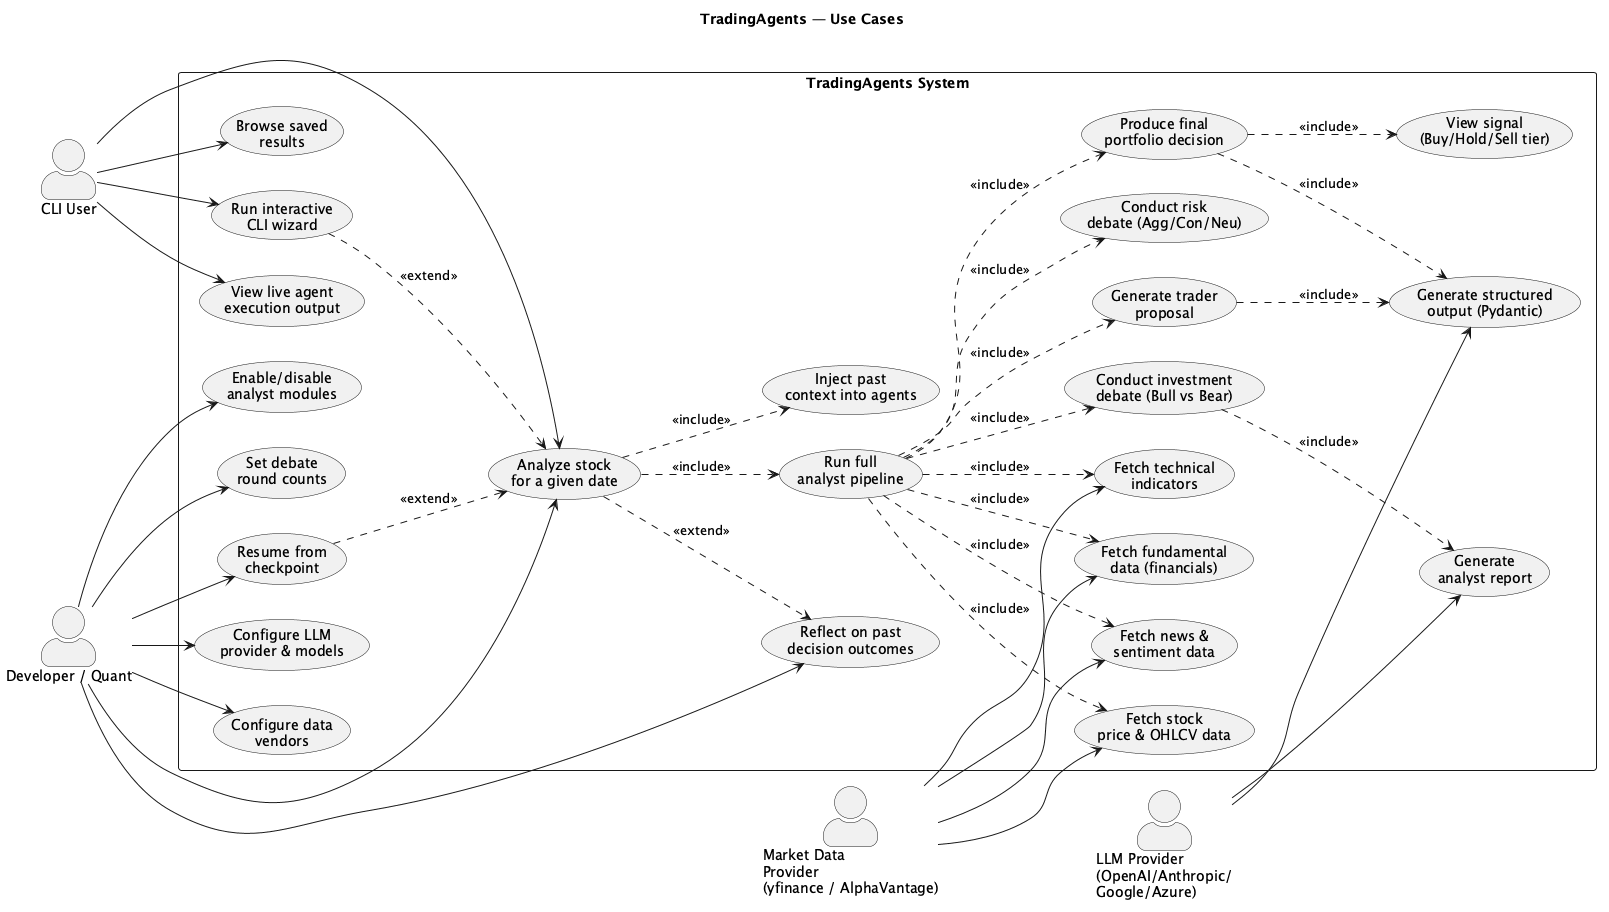

The diagram above was rendered by PlantUML. Its source (embedded in the PNG):
@startuml Use Case Diagram
title TradingAgents — Use Cases

left to right direction
skinparam actorStyle awesome

actor "Developer / Quant" as DEV
actor "CLI User" as CLI_USER
actor "LLM Provider\n(OpenAI/Anthropic/\nGoogle/Azure)" as LLM
actor "Market Data\nProvider\n(yfinance / AlphaVantage)" as DATA

rectangle "TradingAgents System" {

  usecase "Analyze stock\nfor a given date" as UC1
  usecase "Run full\nanalyst pipeline" as UC2
  usecase "Conduct investment\ndebate (Bull vs Bear)" as UC3
  usecase "Generate trader\nproposal" as UC4
  usecase "Conduct risk\ndebate (Agg/Con/Neu)" as UC5
  usecase "Produce final\nportfolio decision" as UC6
  usecase "View signal\n(Buy/Hold/Sell tier)" as UC7

  usecase "Configure LLM\nprovider & models" as UC8
  usecase "Configure data\nvendors" as UC9
  usecase "Enable/disable\nanalyst modules" as UC10
  usecase "Set debate\nround counts" as UC11

  usecase "Reflect on past\ndecision outcomes" as UC12
  usecase "Inject past\ncontext into agents" as UC13
  usecase "Resume from\ncheckpoint" as UC14

  usecase "Fetch stock\nprice & OHLCV data" as UC15
  usecase "Fetch technical\nindicators" as UC16
  usecase "Fetch fundamental\ndata (financials)" as UC17
  usecase "Fetch news &\nsentiment data" as UC18

  usecase "Generate\nanalyst report" as UC19
  usecase "Generate structured\noutput (Pydantic)" as UC20

  ' ─── CLI-specific ──────────────────────────────────────────────────────────
  usecase "Run interactive\nCLI wizard" as UC21
  usecase "View live agent\nexecution output" as UC22
  usecase "Browse saved\nresults" as UC23
}

' ─── Actor associations ──────────────────────────────────────────────────────
DEV --> UC1
DEV --> UC8
DEV --> UC9
DEV --> UC10
DEV --> UC11
DEV --> UC12
DEV --> UC14

CLI_USER --> UC21
CLI_USER --> UC22
CLI_USER --> UC23
CLI_USER --> UC1

LLM --> UC19
LLM --> UC20

DATA --> UC15
DATA --> UC16
DATA --> UC17
DATA --> UC18

' ─── Include relationships ───────────────────────────────────────────────────
UC1 ..> UC2 : <<include>>
UC2 ..> UC3 : <<include>>
UC2 ..> UC4 : <<include>>
UC2 ..> UC5 : <<include>>
UC2 ..> UC6 : <<include>>
UC6 ..> UC7 : <<include>>

UC2 ..> UC15 : <<include>>
UC2 ..> UC16 : <<include>>
UC2 ..> UC17 : <<include>>
UC2 ..> UC18 : <<include>>

UC3 ..> UC19 : <<include>>
UC4 ..> UC20 : <<include>>
UC6 ..> UC20 : <<include>>

UC1 ..> UC13 : <<include>>
UC1 ..> UC12 : <<extend>>

' ─── Extend relationships ────────────────────────────────────────────────────
UC21 ..> UC1 : <<extend>>
UC14 ..> UC1 : <<extend>>

@enduml